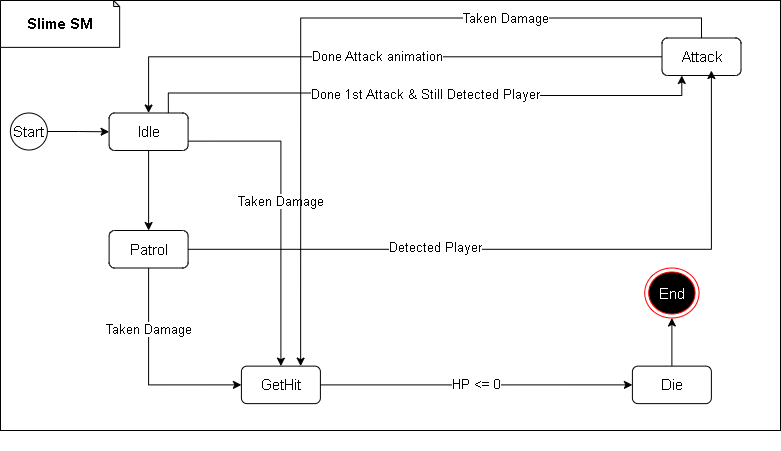

The diagram above was exported from draw.io. Its source (the exported page's mxGraphModel, read from the mxfile embedded in the PNG):
<mxGraphModel dx="1050" dy="530" grid="1" gridSize="10" guides="1" tooltips="1" connect="1" arrows="1" fold="1" page="1" pageScale="1" pageWidth="827" pageHeight="1169" math="0" shadow="0">
  <root>
    <mxCell id="0" />
    <mxCell id="1" parent="0" />
    <mxCell id="6VGb_6Xhhzp9K3nnkIk6-4" value="" style="group" parent="1" vertex="1" connectable="0">
      <mxGeometry x="90" y="90" width="780" height="450" as="geometry" />
    </mxCell>
    <mxCell id="6VGb_6Xhhzp9K3nnkIk6-1" value="" style="rounded=0;whiteSpace=wrap;html=1;" parent="6VGb_6Xhhzp9K3nnkIk6-4" vertex="1">
      <mxGeometry width="780" height="430" as="geometry" />
    </mxCell>
    <mxCell id="6VGb_6Xhhzp9K3nnkIk6-3" value="&lt;font style=&quot;font-size: 15px;&quot;&gt;&lt;b&gt;Slime SM&lt;/b&gt;&lt;/font&gt;" style="shape=note;whiteSpace=wrap;html=1;backgroundOutline=1;darkOpacity=0.05;size=6;" parent="6VGb_6Xhhzp9K3nnkIk6-4" vertex="1">
      <mxGeometry width="119.15240506329116" height="46.875" as="geometry" />
    </mxCell>
    <mxCell id="6VGb_6Xhhzp9K3nnkIk6-14" value="" style="edgeStyle=orthogonalEdgeStyle;rounded=0;orthogonalLoop=1;jettySize=auto;html=1;" parent="6VGb_6Xhhzp9K3nnkIk6-4" source="6VGb_6Xhhzp9K3nnkIk6-7" target="6VGb_6Xhhzp9K3nnkIk6-8" edge="1">
      <mxGeometry relative="1" as="geometry" />
    </mxCell>
    <mxCell id="6VGb_6Xhhzp9K3nnkIk6-7" value="&lt;font style=&quot;font-size: 15px;&quot;&gt;Start&lt;/font&gt;" style="ellipse;whiteSpace=wrap;html=1;aspect=fixed;" parent="6VGb_6Xhhzp9K3nnkIk6-4" vertex="1">
      <mxGeometry x="9.873417721518988" y="112.5" width="37.025316455696206" height="37.025316455696206" as="geometry" />
    </mxCell>
    <mxCell id="6VGb_6Xhhzp9K3nnkIk6-15" value="" style="edgeStyle=orthogonalEdgeStyle;rounded=0;orthogonalLoop=1;jettySize=auto;html=1;" parent="6VGb_6Xhhzp9K3nnkIk6-4" source="6VGb_6Xhhzp9K3nnkIk6-8" target="6VGb_6Xhhzp9K3nnkIk6-9" edge="1">
      <mxGeometry relative="1" as="geometry" />
    </mxCell>
    <mxCell id="6VGb_6Xhhzp9K3nnkIk6-23" value="&lt;font style=&quot;font-size: 13px;&quot;&gt;Done 1st Attack &amp;amp; Still Detected Player&lt;/font&gt;" style="edgeStyle=orthogonalEdgeStyle;rounded=0;orthogonalLoop=1;jettySize=auto;html=1;entryX=0.25;entryY=1;entryDx=0;entryDy=0;exitX=0.75;exitY=0;exitDx=0;exitDy=0;" parent="6VGb_6Xhhzp9K3nnkIk6-4" source="6VGb_6Xhhzp9K3nnkIk6-8" target="6VGb_6Xhhzp9K3nnkIk6-11" edge="1">
      <mxGeometry relative="1" as="geometry" />
    </mxCell>
    <mxCell id="6VGb_6Xhhzp9K3nnkIk6-25" value="&lt;font style=&quot;font-size: 13px;&quot;&gt;Taken Damage&lt;/font&gt;" style="edgeStyle=orthogonalEdgeStyle;rounded=0;orthogonalLoop=1;jettySize=auto;html=1;entryX=0.5;entryY=0;entryDx=0;entryDy=0;exitX=1;exitY=0.75;exitDx=0;exitDy=0;" parent="6VGb_6Xhhzp9K3nnkIk6-4" source="6VGb_6Xhhzp9K3nnkIk6-8" target="6VGb_6Xhhzp9K3nnkIk6-12" edge="1">
      <mxGeometry x="-0.037" relative="1" as="geometry">
        <mxPoint as="offset" />
      </mxGeometry>
    </mxCell>
    <mxCell id="6VGb_6Xhhzp9K3nnkIk6-8" value="&lt;font style=&quot;font-size: 15px;&quot;&gt;Idle&lt;/font&gt;" style="rounded=1;whiteSpace=wrap;html=1;" parent="6VGb_6Xhhzp9K3nnkIk6-4" vertex="1">
      <mxGeometry x="108.60759493670886" y="112.5" width="78.98734177215191" height="37.5" as="geometry" />
    </mxCell>
    <mxCell id="6VGb_6Xhhzp9K3nnkIk6-26" value="&lt;font style=&quot;font-size: 13px;&quot;&gt;Taken Damage&lt;/font&gt;" style="edgeStyle=orthogonalEdgeStyle;rounded=0;orthogonalLoop=1;jettySize=auto;html=1;entryX=0;entryY=0.5;entryDx=0;entryDy=0;exitX=0.5;exitY=1;exitDx=0;exitDy=0;" parent="6VGb_6Xhhzp9K3nnkIk6-4" source="6VGb_6Xhhzp9K3nnkIk6-9" target="6VGb_6Xhhzp9K3nnkIk6-12" edge="1">
      <mxGeometry x="-0.4073" relative="1" as="geometry">
        <mxPoint as="offset" />
      </mxGeometry>
    </mxCell>
    <mxCell id="6VGb_6Xhhzp9K3nnkIk6-9" value="&lt;font style=&quot;font-size: 15px;&quot;&gt;Patrol&lt;/font&gt;" style="rounded=1;whiteSpace=wrap;html=1;" parent="6VGb_6Xhhzp9K3nnkIk6-4" vertex="1">
      <mxGeometry x="108.60759493670886" y="230" width="78.98734177215191" height="37.5" as="geometry" />
    </mxCell>
    <mxCell id="6VGb_6Xhhzp9K3nnkIk6-22" value="&lt;font style=&quot;font-size: 13px;&quot;&gt;Done Attack animation&lt;/font&gt;" style="edgeStyle=orthogonalEdgeStyle;rounded=0;orthogonalLoop=1;jettySize=auto;html=1;entryX=0.5;entryY=0;entryDx=0;entryDy=0;" parent="6VGb_6Xhhzp9K3nnkIk6-4" source="6VGb_6Xhhzp9K3nnkIk6-11" target="6VGb_6Xhhzp9K3nnkIk6-8" edge="1">
      <mxGeometry relative="1" as="geometry" />
    </mxCell>
    <mxCell id="6VGb_6Xhhzp9K3nnkIk6-28" value="&lt;font style=&quot;font-size: 13px;&quot;&gt;Taken Damage&lt;/font&gt;" style="edgeStyle=orthogonalEdgeStyle;rounded=0;orthogonalLoop=1;jettySize=auto;html=1;entryX=0.75;entryY=0;entryDx=0;entryDy=0;exitX=0.5;exitY=0;exitDx=0;exitDy=0;" parent="6VGb_6Xhhzp9K3nnkIk6-4" source="6VGb_6Xhhzp9K3nnkIk6-11" target="6VGb_6Xhhzp9K3nnkIk6-12" edge="1">
      <mxGeometry x="-0.4386" relative="1" as="geometry">
        <mxPoint as="offset" />
      </mxGeometry>
    </mxCell>
    <mxCell id="6VGb_6Xhhzp9K3nnkIk6-11" value="&lt;font style=&quot;font-size: 15px;&quot;&gt;Attack&lt;/font&gt;" style="rounded=1;whiteSpace=wrap;html=1;" parent="6VGb_6Xhhzp9K3nnkIk6-4" vertex="1">
      <mxGeometry x="661.5189873417722" y="37.5" width="78.98734177215191" height="37.5" as="geometry" />
    </mxCell>
    <mxCell id="6VGb_6Xhhzp9K3nnkIk6-24" value="&lt;font style=&quot;font-size: 13px;&quot;&gt;HP &amp;lt;= 0&lt;/font&gt;" style="edgeStyle=orthogonalEdgeStyle;rounded=0;orthogonalLoop=1;jettySize=auto;html=1;entryX=0;entryY=0.5;entryDx=0;entryDy=0;" parent="6VGb_6Xhhzp9K3nnkIk6-4" source="6VGb_6Xhhzp9K3nnkIk6-12" target="6VGb_6Xhhzp9K3nnkIk6-13" edge="1">
      <mxGeometry relative="1" as="geometry" />
    </mxCell>
    <mxCell id="6VGb_6Xhhzp9K3nnkIk6-12" value="&lt;font style=&quot;font-size: 15px;&quot;&gt;GetHit&lt;/font&gt;" style="rounded=1;whiteSpace=wrap;html=1;" parent="6VGb_6Xhhzp9K3nnkIk6-4" vertex="1">
      <mxGeometry x="240.9113924050633" y="365.625" width="78.98734177215191" height="37.5" as="geometry" />
    </mxCell>
    <mxCell id="6VGb_6Xhhzp9K3nnkIk6-30" style="edgeStyle=orthogonalEdgeStyle;rounded=0;orthogonalLoop=1;jettySize=auto;html=1;entryX=0.5;entryY=1;entryDx=0;entryDy=0;" parent="6VGb_6Xhhzp9K3nnkIk6-4" source="6VGb_6Xhhzp9K3nnkIk6-13" target="6VGb_6Xhhzp9K3nnkIk6-29" edge="1">
      <mxGeometry relative="1" as="geometry" />
    </mxCell>
    <mxCell id="6VGb_6Xhhzp9K3nnkIk6-13" value="&lt;font style=&quot;font-size: 15px;&quot;&gt;Die&lt;/font&gt;" style="rounded=1;whiteSpace=wrap;html=1;" parent="6VGb_6Xhhzp9K3nnkIk6-4" vertex="1">
      <mxGeometry x="631.8987341772153" y="365.625" width="78.98734177215191" height="37.5" as="geometry" />
    </mxCell>
    <mxCell id="6VGb_6Xhhzp9K3nnkIk6-29" value="&lt;font style=&quot;font-size: 15px;&quot; color=&quot;#ffffff&quot;&gt;End&lt;/font&gt;" style="ellipse;html=1;shape=endState;fillColor=#000000;strokeColor=#ff0000;" parent="6VGb_6Xhhzp9K3nnkIk6-4" vertex="1">
      <mxGeometry x="644.2405063291139" y="267.5" width="54.30379746835443" height="50" as="geometry" />
    </mxCell>
    <mxCell id="yqqNK119gB64dR6oJjpY-1" style="edgeStyle=orthogonalEdgeStyle;rounded=0;orthogonalLoop=1;jettySize=auto;html=1;entryX=0.625;entryY=0.867;entryDx=0;entryDy=0;entryPerimeter=0;" parent="6VGb_6Xhhzp9K3nnkIk6-4" source="6VGb_6Xhhzp9K3nnkIk6-9" target="6VGb_6Xhhzp9K3nnkIk6-11" edge="1">
      <mxGeometry relative="1" as="geometry" />
    </mxCell>
    <mxCell id="yqqNK119gB64dR6oJjpY-2" value="&lt;font style=&quot;font-size: 13px;&quot;&gt;Detected Player&lt;/font&gt;" style="edgeLabel;html=1;align=center;verticalAlign=middle;resizable=0;points=[];" parent="yqqNK119gB64dR6oJjpY-1" vertex="1" connectable="0">
      <mxGeometry x="-0.2951" y="2" relative="1" as="geometry">
        <mxPoint as="offset" />
      </mxGeometry>
    </mxCell>
  </root>
</mxGraphModel>